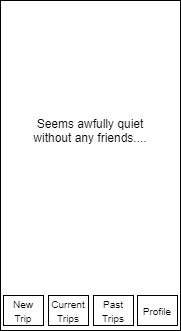

The diagram above was exported from draw.io. Its source (the exported page's mxGraphModel, read from the mxfile embedded in the PNG):
<mxGraphModel dx="1278" dy="1609" grid="1" gridSize="10" guides="1" tooltips="1" connect="1" arrows="1" fold="1" page="1" pageScale="1" pageWidth="850" pageHeight="1100" math="0" shadow="0">
  <root>
    <mxCell id="0" />
    <mxCell id="1" parent="0" />
    <mxCell id="j-5pUaWcJnAr2JtycVTj-1" value="" style="rounded=0;whiteSpace=wrap;html=1;" parent="1" vertex="1">
      <mxGeometry x="360" y="-40" width="180" height="330" as="geometry" />
    </mxCell>
    <mxCell id="j-5pUaWcJnAr2JtycVTj-40" value="&lt;font style=&quot;font-size: 10px&quot;&gt;New Trip&lt;/font&gt;" style="rounded=0;whiteSpace=wrap;html=1;strokeColor=#000000;" parent="1" vertex="1">
      <mxGeometry x="363" y="255" width="40" height="30" as="geometry" />
    </mxCell>
    <mxCell id="j-5pUaWcJnAr2JtycVTj-41" value="&lt;font style=&quot;font-size: 10px&quot;&gt;Current Trips&lt;/font&gt;" style="rounded=0;whiteSpace=wrap;html=1;strokeColor=#000000;" parent="1" vertex="1">
      <mxGeometry x="408" y="255" width="40" height="30" as="geometry" />
    </mxCell>
    <mxCell id="j-5pUaWcJnAr2JtycVTj-42" value="&lt;font style=&quot;font-size: 10px&quot;&gt;Past Trips&lt;/font&gt;" style="rounded=0;whiteSpace=wrap;html=1;strokeColor=#000000;" parent="1" vertex="1">
      <mxGeometry x="453" y="255" width="40" height="30" as="geometry" />
    </mxCell>
    <mxCell id="j-5pUaWcJnAr2JtycVTj-45" value="&lt;font style=&quot;font-size: 10px&quot;&gt;Profile&lt;/font&gt;" style="rounded=0;whiteSpace=wrap;html=1;strokeColor=#000000;" parent="1" vertex="1">
      <mxGeometry x="497" y="255" width="40" height="30" as="geometry" />
    </mxCell>
    <mxCell id="fH4pCHRx_Jj_3R2A2fhU-1" value="Seems awfully quiet without any friends...." style="text;html=1;strokeColor=none;fillColor=none;align=center;verticalAlign=middle;whiteSpace=wrap;rounded=0;" vertex="1" parent="1">
      <mxGeometry x="385" y="80" width="130" height="20" as="geometry" />
    </mxCell>
  </root>
</mxGraphModel>